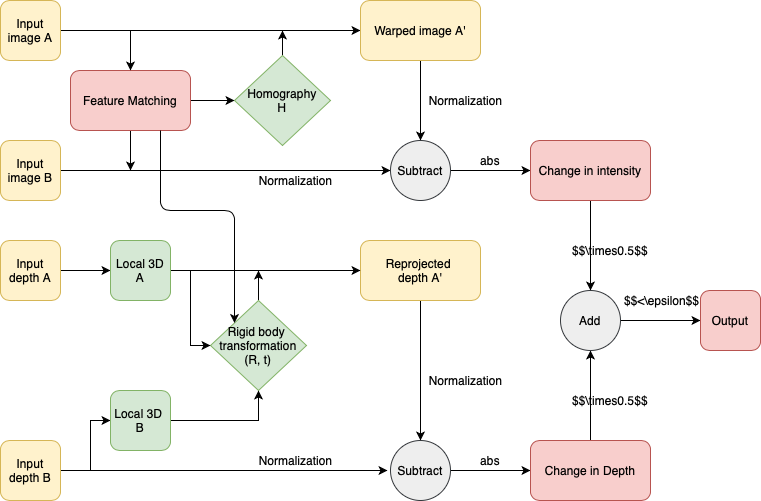

The diagram above was exported from draw.io. Its source (the exported page's mxGraphModel, read from the mxfile embedded in the PNG):
<mxGraphModel dx="946" dy="548" grid="1" gridSize="10" guides="1" tooltips="1" connect="1" arrows="1" fold="1" page="1" pageScale="1" pageWidth="827" pageHeight="1169" math="1" shadow="0">
  <root>
    <mxCell id="0" />
    <mxCell id="1" parent="0" />
    <mxCell id="FHHtqASXGHBhJhG4va9C-17" value="" style="edgeStyle=orthogonalEdgeStyle;rounded=0;orthogonalLoop=1;jettySize=auto;html=1;entryX=0;entryY=0.5;entryDx=0;entryDy=0;" edge="1" parent="1" source="FHHtqASXGHBhJhG4va9C-1" target="FHHtqASXGHBhJhG4va9C-13">
      <mxGeometry relative="1" as="geometry">
        <mxPoint x="230" y="80" as="targetPoint" />
      </mxGeometry>
    </mxCell>
    <mxCell id="FHHtqASXGHBhJhG4va9C-1" value="Input&lt;br&gt;image A" style="rounded=1;whiteSpace=wrap;html=1;fillColor=#fff2cc;strokeColor=#d6b656;" vertex="1" parent="1">
      <mxGeometry x="30" y="50" width="60" height="60" as="geometry" />
    </mxCell>
    <mxCell id="FHHtqASXGHBhJhG4va9C-27" value="" style="edgeStyle=orthogonalEdgeStyle;rounded=0;orthogonalLoop=1;jettySize=auto;html=1;entryX=0;entryY=0.5;entryDx=0;entryDy=0;exitX=1;exitY=0.5;exitDx=0;exitDy=0;" edge="1" parent="1" source="FHHtqASXGHBhJhG4va9C-2" target="FHHtqASXGHBhJhG4va9C-25">
      <mxGeometry relative="1" as="geometry">
        <mxPoint x="-30" y="220" as="sourcePoint" />
        <mxPoint x="110" y="220" as="targetPoint" />
      </mxGeometry>
    </mxCell>
    <mxCell id="FHHtqASXGHBhJhG4va9C-2" value="Input image B" style="rounded=1;whiteSpace=wrap;html=1;fillColor=#fff2cc;strokeColor=#d6b656;" vertex="1" parent="1">
      <mxGeometry x="30" y="190" width="60" height="60" as="geometry" />
    </mxCell>
    <mxCell id="FHHtqASXGHBhJhG4va9C-40" value="" style="edgeStyle=orthogonalEdgeStyle;rounded=0;orthogonalLoop=1;jettySize=auto;html=1;" edge="1" parent="1" source="FHHtqASXGHBhJhG4va9C-3" target="FHHtqASXGHBhJhG4va9C-38">
      <mxGeometry relative="1" as="geometry" />
    </mxCell>
    <mxCell id="FHHtqASXGHBhJhG4va9C-3" value="Input&lt;br&gt;depth A" style="rounded=1;whiteSpace=wrap;html=1;fillColor=#fff2cc;strokeColor=#d6b656;" vertex="1" parent="1">
      <mxGeometry x="30" y="290" width="60" height="60" as="geometry" />
    </mxCell>
    <mxCell id="FHHtqASXGHBhJhG4va9C-41" value="" style="edgeStyle=orthogonalEdgeStyle;rounded=0;orthogonalLoop=1;jettySize=auto;html=1;" edge="1" parent="1" source="FHHtqASXGHBhJhG4va9C-4" target="FHHtqASXGHBhJhG4va9C-39">
      <mxGeometry relative="1" as="geometry">
        <Array as="points">
          <mxPoint x="120" y="520" />
          <mxPoint x="120" y="470" />
        </Array>
      </mxGeometry>
    </mxCell>
    <mxCell id="FHHtqASXGHBhJhG4va9C-4" value="Input&lt;br&gt;depth B" style="rounded=1;whiteSpace=wrap;html=1;fillColor=#fff2cc;strokeColor=#d6b656;" vertex="1" parent="1">
      <mxGeometry x="30" y="490" width="60" height="60" as="geometry" />
    </mxCell>
    <mxCell id="FHHtqASXGHBhJhG4va9C-12" value="" style="edgeStyle=orthogonalEdgeStyle;rounded=0;orthogonalLoop=1;jettySize=auto;html=1;" edge="1" parent="1" target="FHHtqASXGHBhJhG4va9C-11">
      <mxGeometry relative="1" as="geometry">
        <mxPoint x="150" y="150" as="sourcePoint" />
      </mxGeometry>
    </mxCell>
    <mxCell id="FHHtqASXGHBhJhG4va9C-36" value="" style="edgeStyle=orthogonalEdgeStyle;rounded=0;orthogonalLoop=1;jettySize=auto;html=1;" edge="1" parent="1" source="FHHtqASXGHBhJhG4va9C-7">
      <mxGeometry relative="1" as="geometry">
        <mxPoint x="160" y="220" as="targetPoint" />
      </mxGeometry>
    </mxCell>
    <mxCell id="FHHtqASXGHBhJhG4va9C-7" value="Feature Matching" style="rounded=1;whiteSpace=wrap;html=1;fillColor=#f8cecc;strokeColor=#b85450;" vertex="1" parent="1">
      <mxGeometry x="100" y="120" width="120" height="60" as="geometry" />
    </mxCell>
    <mxCell id="FHHtqASXGHBhJhG4va9C-24" value="" style="edgeStyle=orthogonalEdgeStyle;rounded=0;orthogonalLoop=1;jettySize=auto;html=1;" edge="1" parent="1" source="FHHtqASXGHBhJhG4va9C-11">
      <mxGeometry relative="1" as="geometry">
        <mxPoint x="312" y="80" as="targetPoint" />
      </mxGeometry>
    </mxCell>
    <mxCell id="FHHtqASXGHBhJhG4va9C-11" value="Homography&lt;br&gt;H" style="rhombus;whiteSpace=wrap;html=1;fillColor=#d5e8d4;strokeColor=#82b366;" vertex="1" parent="1">
      <mxGeometry x="264" y="105" width="96" height="90" as="geometry" />
    </mxCell>
    <mxCell id="FHHtqASXGHBhJhG4va9C-28" value="" style="edgeStyle=orthogonalEdgeStyle;rounded=0;orthogonalLoop=1;jettySize=auto;html=1;" edge="1" parent="1" target="FHHtqASXGHBhJhG4va9C-25">
      <mxGeometry relative="1" as="geometry">
        <mxPoint x="390" y="80" as="sourcePoint" />
      </mxGeometry>
    </mxCell>
    <mxCell id="FHHtqASXGHBhJhG4va9C-13" value="Warped image A'" style="rounded=1;whiteSpace=wrap;html=1;fillColor=#fff2cc;strokeColor=#d6b656;" vertex="1" parent="1">
      <mxGeometry x="390" y="50" width="120" height="60" as="geometry" />
    </mxCell>
    <mxCell id="FHHtqASXGHBhJhG4va9C-18" value="" style="endArrow=classic;html=1;entryX=0.5;entryY=0;entryDx=0;entryDy=0;" edge="1" parent="1" target="FHHtqASXGHBhJhG4va9C-7">
      <mxGeometry width="50" height="50" relative="1" as="geometry">
        <mxPoint x="160" y="80" as="sourcePoint" />
        <mxPoint x="210" as="targetPoint" />
      </mxGeometry>
    </mxCell>
    <mxCell id="FHHtqASXGHBhJhG4va9C-32" value="" style="edgeStyle=orthogonalEdgeStyle;rounded=0;orthogonalLoop=1;jettySize=auto;html=1;" edge="1" parent="1" source="FHHtqASXGHBhJhG4va9C-25" target="FHHtqASXGHBhJhG4va9C-31">
      <mxGeometry relative="1" as="geometry" />
    </mxCell>
    <mxCell id="FHHtqASXGHBhJhG4va9C-25" value="Subtract" style="ellipse;whiteSpace=wrap;html=1;aspect=fixed;fillColor=#eeeeee;strokeColor=#36393d;" vertex="1" parent="1">
      <mxGeometry x="420" y="190" width="60" height="60" as="geometry" />
    </mxCell>
    <mxCell id="FHHtqASXGHBhJhG4va9C-64" value="" style="edgeStyle=orthogonalEdgeStyle;rounded=0;orthogonalLoop=1;jettySize=auto;html=1;entryX=0.5;entryY=0;entryDx=0;entryDy=0;" edge="1" parent="1" source="FHHtqASXGHBhJhG4va9C-31" target="FHHtqASXGHBhJhG4va9C-62">
      <mxGeometry relative="1" as="geometry">
        <mxPoint x="620" y="330" as="targetPoint" />
      </mxGeometry>
    </mxCell>
    <mxCell id="FHHtqASXGHBhJhG4va9C-31" value="Change in intensity" style="rounded=1;whiteSpace=wrap;html=1;fillColor=#f8cecc;strokeColor=#b85450;" vertex="1" parent="1">
      <mxGeometry x="560" y="190" width="120" height="60" as="geometry" />
    </mxCell>
    <mxCell id="FHHtqASXGHBhJhG4va9C-52" value="" style="edgeStyle=orthogonalEdgeStyle;rounded=0;orthogonalLoop=1;jettySize=auto;html=1;" edge="1" parent="1" source="FHHtqASXGHBhJhG4va9C-37">
      <mxGeometry relative="1" as="geometry">
        <mxPoint x="288" y="320" as="targetPoint" />
      </mxGeometry>
    </mxCell>
    <mxCell id="FHHtqASXGHBhJhG4va9C-37" value="Rigid body&amp;nbsp;&lt;br&gt;transformation&lt;br&gt;(R, t)" style="rhombus;whiteSpace=wrap;html=1;fillColor=#d5e8d4;strokeColor=#82b366;" vertex="1" parent="1">
      <mxGeometry x="240" y="350" width="96" height="90" as="geometry" />
    </mxCell>
    <mxCell id="FHHtqASXGHBhJhG4va9C-47" value="" style="edgeStyle=orthogonalEdgeStyle;rounded=0;orthogonalLoop=1;jettySize=auto;html=1;entryX=0;entryY=0.5;entryDx=0;entryDy=0;" edge="1" parent="1" source="FHHtqASXGHBhJhG4va9C-38" target="FHHtqASXGHBhJhG4va9C-37">
      <mxGeometry relative="1" as="geometry">
        <mxPoint x="280" y="320" as="targetPoint" />
      </mxGeometry>
    </mxCell>
    <mxCell id="FHHtqASXGHBhJhG4va9C-38" value="Local 3D&lt;br&gt;A" style="rounded=1;whiteSpace=wrap;html=1;fillColor=#d5e8d4;strokeColor=#82b366;" vertex="1" parent="1">
      <mxGeometry x="140" y="290" width="60" height="60" as="geometry" />
    </mxCell>
    <mxCell id="FHHtqASXGHBhJhG4va9C-55" value="" style="edgeStyle=orthogonalEdgeStyle;rounded=0;orthogonalLoop=1;jettySize=auto;html=1;entryX=0.5;entryY=1;entryDx=0;entryDy=0;" edge="1" parent="1" source="FHHtqASXGHBhJhG4va9C-39" target="FHHtqASXGHBhJhG4va9C-37">
      <mxGeometry relative="1" as="geometry">
        <mxPoint x="290" y="440" as="targetPoint" />
      </mxGeometry>
    </mxCell>
    <mxCell id="FHHtqASXGHBhJhG4va9C-39" value="Local 3D&amp;nbsp;&lt;br&gt;B" style="rounded=1;whiteSpace=wrap;html=1;fillColor=#d5e8d4;strokeColor=#82b366;" vertex="1" parent="1">
      <mxGeometry x="140" y="440" width="60" height="60" as="geometry" />
    </mxCell>
    <mxCell id="FHHtqASXGHBhJhG4va9C-48" value="" style="endArrow=classic;html=1;exitX=0.75;exitY=1;exitDx=0;exitDy=0;entryX=0;entryY=0;entryDx=0;entryDy=0;" edge="1" parent="1" source="FHHtqASXGHBhJhG4va9C-7" target="FHHtqASXGHBhJhG4va9C-37">
      <mxGeometry width="50" height="50" relative="1" as="geometry">
        <mxPoint x="400" y="350" as="sourcePoint" />
        <mxPoint x="450" y="300" as="targetPoint" />
        <Array as="points">
          <mxPoint x="190" y="260" />
          <mxPoint x="264" y="260" />
        </Array>
      </mxGeometry>
    </mxCell>
    <mxCell id="FHHtqASXGHBhJhG4va9C-58" value="" style="edgeStyle=orthogonalEdgeStyle;rounded=0;orthogonalLoop=1;jettySize=auto;html=1;entryX=0.5;entryY=0;entryDx=0;entryDy=0;" edge="1" parent="1" source="FHHtqASXGHBhJhG4va9C-49" target="FHHtqASXGHBhJhG4va9C-56">
      <mxGeometry relative="1" as="geometry">
        <mxPoint x="450" y="430" as="targetPoint" />
      </mxGeometry>
    </mxCell>
    <mxCell id="FHHtqASXGHBhJhG4va9C-49" value="Reprojected &lt;br&gt;depth A'" style="rounded=1;whiteSpace=wrap;html=1;fillColor=#fff2cc;strokeColor=#d6b656;" vertex="1" parent="1">
      <mxGeometry x="390" y="290" width="120" height="60" as="geometry" />
    </mxCell>
    <mxCell id="FHHtqASXGHBhJhG4va9C-50" value="" style="endArrow=classic;html=1;entryX=0;entryY=0.5;entryDx=0;entryDy=0;" edge="1" parent="1" target="FHHtqASXGHBhJhG4va9C-49">
      <mxGeometry width="50" height="50" relative="1" as="geometry">
        <mxPoint x="220" y="320" as="sourcePoint" />
        <mxPoint x="450" y="300" as="targetPoint" />
      </mxGeometry>
    </mxCell>
    <mxCell id="FHHtqASXGHBhJhG4va9C-61" value="" style="edgeStyle=orthogonalEdgeStyle;rounded=0;orthogonalLoop=1;jettySize=auto;html=1;" edge="1" parent="1" source="FHHtqASXGHBhJhG4va9C-56" target="FHHtqASXGHBhJhG4va9C-60">
      <mxGeometry relative="1" as="geometry" />
    </mxCell>
    <mxCell id="FHHtqASXGHBhJhG4va9C-56" value="Subtract" style="ellipse;whiteSpace=wrap;html=1;aspect=fixed;fillColor=#eeeeee;strokeColor=#36393d;" vertex="1" parent="1">
      <mxGeometry x="420" y="490" width="60" height="60" as="geometry" />
    </mxCell>
    <mxCell id="FHHtqASXGHBhJhG4va9C-59" value="" style="endArrow=classic;html=1;" edge="1" parent="1">
      <mxGeometry width="50" height="50" relative="1" as="geometry">
        <mxPoint x="120" y="520" as="sourcePoint" />
        <mxPoint x="417" y="520" as="targetPoint" />
      </mxGeometry>
    </mxCell>
    <mxCell id="FHHtqASXGHBhJhG4va9C-66" value="" style="edgeStyle=orthogonalEdgeStyle;rounded=0;orthogonalLoop=1;jettySize=auto;html=1;entryX=0.5;entryY=1;entryDx=0;entryDy=0;" edge="1" parent="1" source="FHHtqASXGHBhJhG4va9C-60" target="FHHtqASXGHBhJhG4va9C-62">
      <mxGeometry relative="1" as="geometry">
        <mxPoint x="630" y="410" as="targetPoint" />
      </mxGeometry>
    </mxCell>
    <mxCell id="FHHtqASXGHBhJhG4va9C-60" value="Change in Depth" style="rounded=1;whiteSpace=wrap;html=1;fillColor=#f8cecc;strokeColor=#b85450;" vertex="1" parent="1">
      <mxGeometry x="560" y="490" width="120" height="60" as="geometry" />
    </mxCell>
    <mxCell id="FHHtqASXGHBhJhG4va9C-68" value="" style="edgeStyle=orthogonalEdgeStyle;rounded=0;orthogonalLoop=1;jettySize=auto;html=1;" edge="1" parent="1" source="FHHtqASXGHBhJhG4va9C-62" target="FHHtqASXGHBhJhG4va9C-67">
      <mxGeometry relative="1" as="geometry" />
    </mxCell>
    <mxCell id="FHHtqASXGHBhJhG4va9C-62" value="Add" style="ellipse;whiteSpace=wrap;html=1;aspect=fixed;fillColor=#eeeeee;strokeColor=#36393d;" vertex="1" parent="1">
      <mxGeometry x="590" y="340" width="60" height="60" as="geometry" />
    </mxCell>
    <mxCell id="FHHtqASXGHBhJhG4va9C-67" value="Output" style="rounded=1;whiteSpace=wrap;html=1;fillColor=#f8cecc;strokeColor=#b85450;" vertex="1" parent="1">
      <mxGeometry x="730" y="340" width="60" height="60" as="geometry" />
    </mxCell>
    <mxCell id="FHHtqASXGHBhJhG4va9C-69" value="$$\times0.5$$" style="text;html=1;strokeColor=none;fillColor=none;align=center;verticalAlign=middle;whiteSpace=wrap;rounded=0;" vertex="1" parent="1">
      <mxGeometry x="600" y="290" width="80" height="20" as="geometry" />
    </mxCell>
    <mxCell id="FHHtqASXGHBhJhG4va9C-71" value="$$\times0.5$$" style="text;html=1;strokeColor=none;fillColor=none;align=center;verticalAlign=middle;whiteSpace=wrap;rounded=0;" vertex="1" parent="1">
      <mxGeometry x="600" y="440" width="80" height="20" as="geometry" />
    </mxCell>
    <mxCell id="FHHtqASXGHBhJhG4va9C-72" value="&amp;nbsp;$$&amp;lt;\epsilon$$" style="text;html=1;strokeColor=none;fillColor=none;align=center;verticalAlign=middle;whiteSpace=wrap;rounded=0;" vertex="1" parent="1">
      <mxGeometry x="630" y="340" width="120" height="20" as="geometry" />
    </mxCell>
    <mxCell id="FHHtqASXGHBhJhG4va9C-73" value="abs" style="text;html=1;strokeColor=none;fillColor=none;align=center;verticalAlign=middle;whiteSpace=wrap;rounded=0;" vertex="1" parent="1">
      <mxGeometry x="500" y="200" width="40" height="20" as="geometry" />
    </mxCell>
    <mxCell id="FHHtqASXGHBhJhG4va9C-74" value="abs" style="text;html=1;strokeColor=none;fillColor=none;align=center;verticalAlign=middle;whiteSpace=wrap;rounded=0;" vertex="1" parent="1">
      <mxGeometry x="500" y="500" width="40" height="20" as="geometry" />
    </mxCell>
    <mxCell id="FHHtqASXGHBhJhG4va9C-75" value="Normalization" style="text;html=1;align=center;verticalAlign=middle;resizable=0;points=[];autosize=1;" vertex="1" parent="1">
      <mxGeometry x="450" y="420" width="90" height="20" as="geometry" />
    </mxCell>
    <mxCell id="FHHtqASXGHBhJhG4va9C-76" value="Normalization" style="text;html=1;align=center;verticalAlign=middle;resizable=0;points=[];autosize=1;" vertex="1" parent="1">
      <mxGeometry x="450" y="140" width="90" height="20" as="geometry" />
    </mxCell>
    <mxCell id="FHHtqASXGHBhJhG4va9C-77" value="Normalization" style="text;html=1;align=center;verticalAlign=middle;resizable=0;points=[];autosize=1;" vertex="1" parent="1">
      <mxGeometry x="280" y="220" width="90" height="20" as="geometry" />
    </mxCell>
    <mxCell id="FHHtqASXGHBhJhG4va9C-78" value="Normalization" style="text;html=1;align=center;verticalAlign=middle;resizable=0;points=[];autosize=1;" vertex="1" parent="1">
      <mxGeometry x="280" y="500" width="90" height="20" as="geometry" />
    </mxCell>
  </root>
</mxGraphModel>